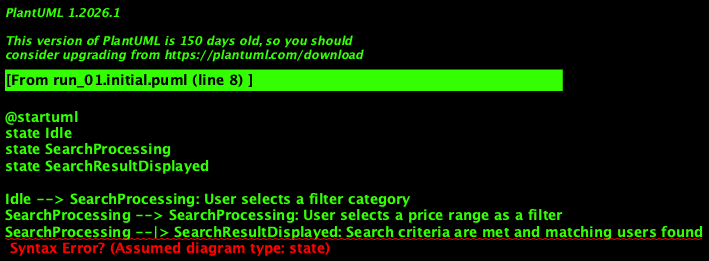

The diagram above was rendered by PlantUML. Its source (embedded in the PNG):
@startuml
state Idle
state SearchProcessing
state SearchResultDisplayed

Idle --> SearchProcessing: User selects a filter category
SearchProcessing --> SearchProcessing: User selects a price range as a filter
SearchProcessing --|> SearchResultDisplayed: Search criteria are met and matching users found

@enduml